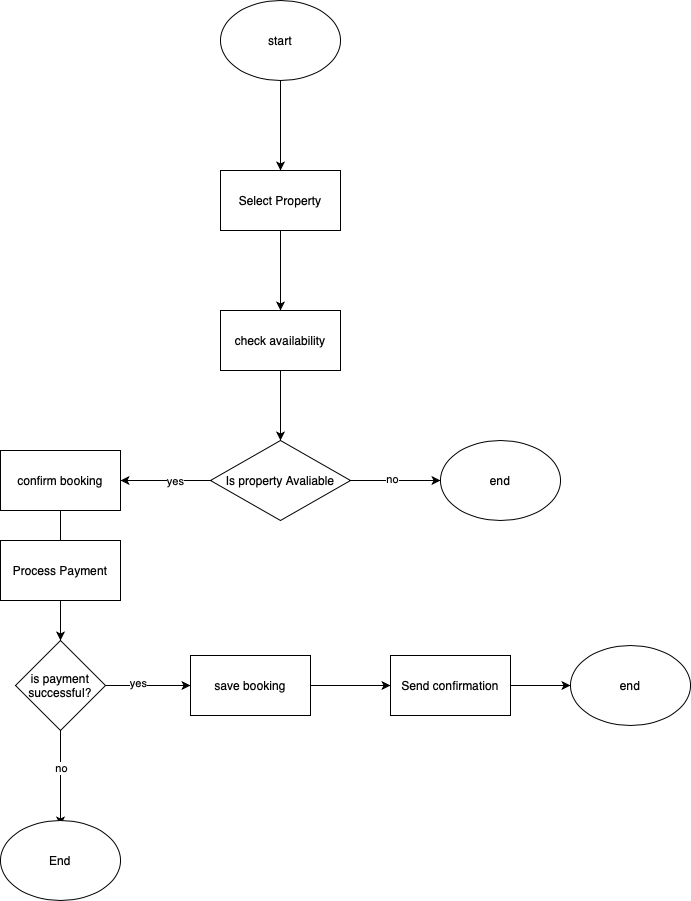

The diagram above was exported from draw.io. Its source (the exported page's mxGraphModel, read from the mxfile embedded in the PNG):
<mxGraphModel dx="973" dy="750" grid="1" gridSize="10" guides="1" tooltips="1" connect="1" arrows="1" fold="1" page="1" pageScale="1" pageWidth="850" pageHeight="1100" math="0" shadow="0">
  <root>
    <mxCell id="0" />
    <mxCell id="1" parent="0" />
    <mxCell id="-0rRrdpJZgXvJIaXCh2G-3" value="" style="edgeStyle=orthogonalEdgeStyle;rounded=0;orthogonalLoop=1;jettySize=auto;html=1;" edge="1" parent="1" source="-0rRrdpJZgXvJIaXCh2G-1" target="-0rRrdpJZgXvJIaXCh2G-2">
      <mxGeometry relative="1" as="geometry" />
    </mxCell>
    <mxCell id="-0rRrdpJZgXvJIaXCh2G-1" value="start" style="ellipse;whiteSpace=wrap;html=1;" vertex="1" parent="1">
      <mxGeometry x="230" y="30" width="120" height="80" as="geometry" />
    </mxCell>
    <mxCell id="-0rRrdpJZgXvJIaXCh2G-5" value="" style="edgeStyle=orthogonalEdgeStyle;rounded=0;orthogonalLoop=1;jettySize=auto;html=1;" edge="1" parent="1" source="-0rRrdpJZgXvJIaXCh2G-2" target="-0rRrdpJZgXvJIaXCh2G-4">
      <mxGeometry relative="1" as="geometry" />
    </mxCell>
    <mxCell id="-0rRrdpJZgXvJIaXCh2G-2" value="Select Property" style="whiteSpace=wrap;html=1;" vertex="1" parent="1">
      <mxGeometry x="230" y="200" width="120" height="60" as="geometry" />
    </mxCell>
    <mxCell id="-0rRrdpJZgXvJIaXCh2G-7" value="" style="edgeStyle=orthogonalEdgeStyle;rounded=0;orthogonalLoop=1;jettySize=auto;html=1;" edge="1" parent="1" source="-0rRrdpJZgXvJIaXCh2G-4" target="-0rRrdpJZgXvJIaXCh2G-6">
      <mxGeometry relative="1" as="geometry" />
    </mxCell>
    <mxCell id="-0rRrdpJZgXvJIaXCh2G-4" value="check availability" style="whiteSpace=wrap;html=1;" vertex="1" parent="1">
      <mxGeometry x="230" y="340" width="120" height="60" as="geometry" />
    </mxCell>
    <mxCell id="-0rRrdpJZgXvJIaXCh2G-9" value="" style="edgeStyle=orthogonalEdgeStyle;rounded=0;orthogonalLoop=1;jettySize=auto;html=1;" edge="1" parent="1" source="-0rRrdpJZgXvJIaXCh2G-6">
      <mxGeometry relative="1" as="geometry">
        <mxPoint x="450" y="510" as="targetPoint" />
      </mxGeometry>
    </mxCell>
    <mxCell id="-0rRrdpJZgXvJIaXCh2G-11" value="no" style="edgeLabel;html=1;align=center;verticalAlign=middle;resizable=0;points=[];" vertex="1" connectable="0" parent="-0rRrdpJZgXvJIaXCh2G-9">
      <mxGeometry x="-0.094" y="2" relative="1" as="geometry">
        <mxPoint as="offset" />
      </mxGeometry>
    </mxCell>
    <mxCell id="-0rRrdpJZgXvJIaXCh2G-13" value="" style="edgeStyle=orthogonalEdgeStyle;rounded=0;orthogonalLoop=1;jettySize=auto;html=1;" edge="1" parent="1" source="-0rRrdpJZgXvJIaXCh2G-6" target="-0rRrdpJZgXvJIaXCh2G-12">
      <mxGeometry relative="1" as="geometry" />
    </mxCell>
    <mxCell id="-0rRrdpJZgXvJIaXCh2G-14" value="yes" style="edgeLabel;html=1;align=center;verticalAlign=middle;resizable=0;points=[];" vertex="1" connectable="0" parent="-0rRrdpJZgXvJIaXCh2G-13">
      <mxGeometry x="-0.2" relative="1" as="geometry">
        <mxPoint as="offset" />
      </mxGeometry>
    </mxCell>
    <mxCell id="-0rRrdpJZgXvJIaXCh2G-6" value="Is property Avaliable" style="rhombus;whiteSpace=wrap;html=1;" vertex="1" parent="1">
      <mxGeometry x="220" y="470" width="140" height="80" as="geometry" />
    </mxCell>
    <mxCell id="-0rRrdpJZgXvJIaXCh2G-10" value="end" style="ellipse;whiteSpace=wrap;html=1;" vertex="1" parent="1">
      <mxGeometry x="450" y="470" width="120" height="80" as="geometry" />
    </mxCell>
    <mxCell id="-0rRrdpJZgXvJIaXCh2G-16" value="" style="edgeStyle=orthogonalEdgeStyle;rounded=0;orthogonalLoop=1;jettySize=auto;html=1;" edge="1" parent="1" source="-0rRrdpJZgXvJIaXCh2G-12" target="-0rRrdpJZgXvJIaXCh2G-15">
      <mxGeometry relative="1" as="geometry" />
    </mxCell>
    <mxCell id="-0rRrdpJZgXvJIaXCh2G-12" value="confirm booking" style="whiteSpace=wrap;html=1;" vertex="1" parent="1">
      <mxGeometry x="10" y="480" width="120" height="60" as="geometry" />
    </mxCell>
    <mxCell id="-0rRrdpJZgXvJIaXCh2G-18" value="" style="edgeStyle=orthogonalEdgeStyle;rounded=0;orthogonalLoop=1;jettySize=auto;html=1;" edge="1" parent="1" source="-0rRrdpJZgXvJIaXCh2G-15" target="-0rRrdpJZgXvJIaXCh2G-17">
      <mxGeometry relative="1" as="geometry" />
    </mxCell>
    <mxCell id="-0rRrdpJZgXvJIaXCh2G-20" value="yes" style="edgeLabel;html=1;align=center;verticalAlign=middle;resizable=0;points=[];" vertex="1" connectable="0" parent="-0rRrdpJZgXvJIaXCh2G-18">
      <mxGeometry x="-0.2471" y="3" relative="1" as="geometry">
        <mxPoint as="offset" />
      </mxGeometry>
    </mxCell>
    <mxCell id="-0rRrdpJZgXvJIaXCh2G-22" value="" style="edgeStyle=orthogonalEdgeStyle;rounded=0;orthogonalLoop=1;jettySize=auto;html=1;" edge="1" parent="1" source="-0rRrdpJZgXvJIaXCh2G-15">
      <mxGeometry relative="1" as="geometry">
        <mxPoint x="70" y="855" as="targetPoint" />
      </mxGeometry>
    </mxCell>
    <mxCell id="-0rRrdpJZgXvJIaXCh2G-23" value="no" style="edgeLabel;html=1;align=center;verticalAlign=middle;resizable=0;points=[];" vertex="1" connectable="0" parent="-0rRrdpJZgXvJIaXCh2G-22">
      <mxGeometry x="-0.2211" relative="1" as="geometry">
        <mxPoint as="offset" />
      </mxGeometry>
    </mxCell>
    <mxCell id="-0rRrdpJZgXvJIaXCh2G-15" value="is payment&lt;div&gt;successful?&lt;/div&gt;" style="rhombus;whiteSpace=wrap;html=1;" vertex="1" parent="1">
      <mxGeometry x="25" y="670" width="90" height="90" as="geometry" />
    </mxCell>
    <mxCell id="-0rRrdpJZgXvJIaXCh2G-26" value="" style="edgeStyle=orthogonalEdgeStyle;rounded=0;orthogonalLoop=1;jettySize=auto;html=1;" edge="1" parent="1" source="-0rRrdpJZgXvJIaXCh2G-17" target="-0rRrdpJZgXvJIaXCh2G-25">
      <mxGeometry relative="1" as="geometry" />
    </mxCell>
    <mxCell id="-0rRrdpJZgXvJIaXCh2G-17" value="save booking" style="whiteSpace=wrap;html=1;" vertex="1" parent="1">
      <mxGeometry x="200" y="685" width="120" height="60" as="geometry" />
    </mxCell>
    <mxCell id="-0rRrdpJZgXvJIaXCh2G-19" value="Process Payment" style="whiteSpace=wrap;html=1;" vertex="1" parent="1">
      <mxGeometry x="10" y="570" width="120" height="60" as="geometry" />
    </mxCell>
    <mxCell id="-0rRrdpJZgXvJIaXCh2G-24" value="End" style="ellipse;whiteSpace=wrap;html=1;" vertex="1" parent="1">
      <mxGeometry x="10" y="850" width="120" height="80" as="geometry" />
    </mxCell>
    <mxCell id="-0rRrdpJZgXvJIaXCh2G-28" value="" style="edgeStyle=orthogonalEdgeStyle;rounded=0;orthogonalLoop=1;jettySize=auto;html=1;" edge="1" parent="1" source="-0rRrdpJZgXvJIaXCh2G-25" target="-0rRrdpJZgXvJIaXCh2G-27">
      <mxGeometry relative="1" as="geometry" />
    </mxCell>
    <mxCell id="-0rRrdpJZgXvJIaXCh2G-25" value="Send confirmation" style="whiteSpace=wrap;html=1;" vertex="1" parent="1">
      <mxGeometry x="400" y="685" width="120" height="60" as="geometry" />
    </mxCell>
    <mxCell id="-0rRrdpJZgXvJIaXCh2G-27" value="end" style="ellipse;whiteSpace=wrap;html=1;" vertex="1" parent="1">
      <mxGeometry x="580" y="675" width="120" height="80" as="geometry" />
    </mxCell>
  </root>
</mxGraphModel>